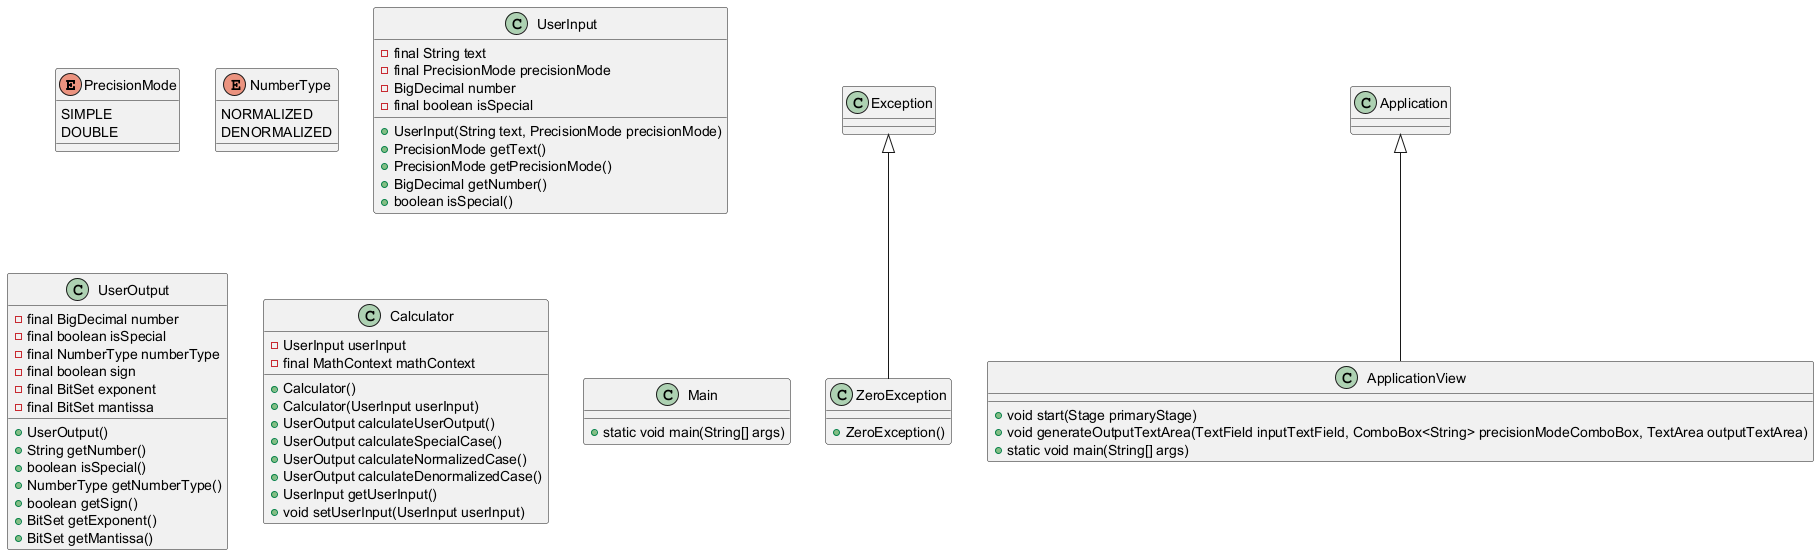

The diagram above was rendered by PlantUML. Its source (embedded in the PNG):
@startuml
enum PrecisionMode {
    SIMPLE
    DOUBLE
}

enum NumberType {
    NORMALIZED
    DENORMALIZED
}

class UserInput {
    - final String text
    - final PrecisionMode precisionMode
    - BigDecimal number
    - final boolean isSpecial
    + UserInput(String text, PrecisionMode precisionMode)
    + PrecisionMode getText()
    + PrecisionMode getPrecisionMode()
    + BigDecimal getNumber()
    + boolean isSpecial()
}

class UserOutput {
    - final BigDecimal number
    - final boolean isSpecial
    - final NumberType numberType
    - final boolean sign
    - final BitSet exponent
    - final BitSet mantissa
    + UserOutput()
    + String getNumber()
    + boolean isSpecial()
    + NumberType getNumberType()
    + boolean getSign()
    + BitSet getExponent()
    + BitSet getMantissa()
}

class Calculator {
    - UserInput userInput
    - final MathContext mathContext
    + Calculator()
    + Calculator(UserInput userInput)
    + UserOutput calculateUserOutput()
    + UserOutput calculateSpecialCase()
    + UserOutput calculateNormalizedCase()
    + UserOutput calculateDenormalizedCase()
    + UserInput getUserInput()
    + void setUserInput(UserInput userInput)
}

Exception <|-- ZeroException

class ZeroException {
    + ZeroException()
}

class Main{
    + static void main(String[] args)
}

Application <|-- ApplicationView

class ApplicationView{
    + void start(Stage primaryStage)
    + void generateOutputTextArea(TextField inputTextField, ComboBox<String> precisionModeComboBox, TextArea outputTextArea)
    + static void main(String[] args)
}
@enduml